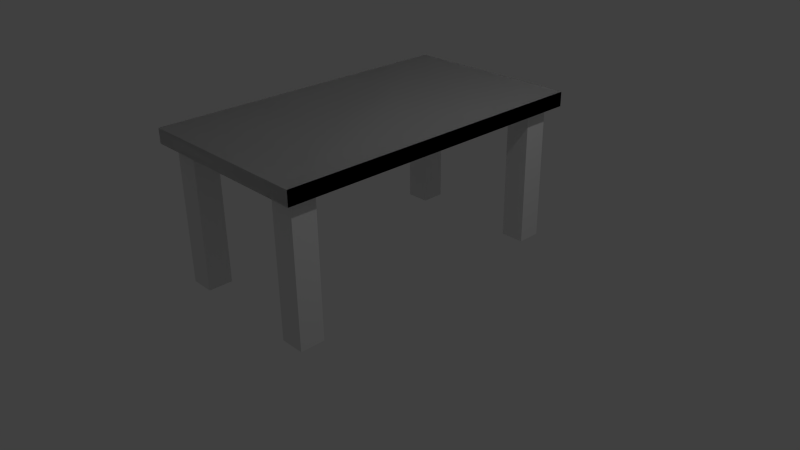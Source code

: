 # Source: asztal.blend  (saved by Blender 2.70.0; exported with 4.5.12 LTS)
import bpy
from mathutils import Matrix  # noqa: F401  (used for matrix-valued properties, if any)

bpy.ops.wm.read_factory_settings(use_empty=True)
scene = bpy.context.scene
scene.name = 'Scene'

# ---- collections
col_collection_1 = bpy.data.collections.new('Collection 1'); scene.collection.children.link(col_collection_1)

# ---- materials (node trees are filled in below, after node groups)
mat_material = bpy.data.materials.new('Material')
mat_material.alpha_threshold = 0.0
mat_material.use_transparent_shadow = False
mat_material.roughness = 0.5
mat_material.line_color = (0.0, 0.0, 0.0, 1.0)

# ---- material node trees

# ---- world
world_world = bpy.data.worlds.new('World'); scene.world = world_world
world_world.color = (0.05088, 0.05088, 0.05088)
world_world.use_sun_shadow = False
world_world.sun_shadow_jitter_overblur = 0.0
world_world.cycles.sampling_method = 'MANUAL'
world_world.cycles.sample_map_resolution = 256

# ---- cameras
cam_camera = bpy.data.cameras.new('Camera')
cam_camera.clip_end = 100.0
cam_camera.lens = 35.0
cam_camera.sensor_width = 32.0
cam_camera.sensor_height = 18.0
cam_camera.ortho_scale = 7.314
cam_camera.dof.focus_distance = 0.0
cam_camera.dof.aperture_fstop = 128.0

# ---- lights
light_lamp = bpy.data.lights.new('Lamp', 'POINT')
light_lamp.transmission_factor = 0.0
light_lamp.cutoff_distance = 30.0
light_lamp.energy = 100.0
light_lamp.shadow_buffer_clip_start = 1.001
light_lamp.shadow_soft_size = 0.1
light_lamp.shadow_maximum_resolution = 0.006
light_lamp.use_absolute_resolution = True
light_lamp.cycles.use_multiple_importance_sampling = False

# ---- meshes
me_cube = bpy.data.meshes.new('Cube')
me_cube.from_pydata([(1.0, 1.0, -1.0), (1.0, -1.0, -1.0), (-1.0, -1.0, -1.0), (-1.0, 1.0, -1.0), (1.0, 1.0, 1.0), (1.0, -1.0, 1.0), (-1.0, -1.0, 1.0), (-1.0, 1.0, 1.0), (0.6157, -0.9381, -0.7875), (0.6157, -0.7881, -0.7875), (0.8796, -0.7881, -0.7875), (0.8796, -0.9381, -0.7875), (0.6157, -0.9381, -19.99), (0.6157, -0.7881, -19.99), (0.8796, -0.7881, -19.99), (0.8796, -0.9381, -19.99), (-1.0, 1.0, -1.0), (-1.0, -1.0, -1.0), (1.0, -1.0, -1.0), (1.0, 1.0, -1.0), (-1.0, 1.0, 1.0), (-1.0, -1.0, 1.0), (1.0, -1.0, 1.0), (1.0, 1.0, 1.0), (-0.6157, -0.9381, -0.7875), (-0.6157, -0.7881, -0.7875), (-0.8796, -0.7881, -0.7875), (-0.8796, -0.9381, -0.7875), (-0.6157, -0.9381, -19.99), (-0.6157, -0.7881, -19.99), (-0.8796, -0.7881, -19.99), (-0.8796, -0.9381, -19.99), (1.0, -1.0, -1.0), (1.0, 1.0, -1.0), (-1.0, 1.0, -1.0), (-1.0, -1.0, -1.0), (1.0, -1.0, 1.0), (1.0, 1.0, 1.0), (-1.0, 1.0, 1.0), (-1.0, -1.0, 1.0), (0.6157, 0.9381, -0.7875), (0.6157, 0.7881, -0.7875), (0.8796, 0.7881, -0.7875), (0.8796, 0.9381, -0.7875), (0.6157, 0.9381, -19.99), (0.6157, 0.7881, -19.99), (0.8796, 0.7881, -19.99), (0.8796, 0.9381, -19.99), (-1.0, -1.0, -1.0), (-1.0, 1.0, -1.0), (1.0, 1.0, -1.0), (1.0, -1.0, -1.0), (-1.0, -1.0, 1.0), (-1.0, 1.0, 1.0), (1.0, 1.0, 1.0), (1.0, -1.0, 1.0), (-0.6157, 0.9381, -0.7875), (-0.6157, 0.7881, -0.7875), (-0.8796, 0.7881, -0.7875), (-0.8796, 0.9381, -0.7875), (-0.6157, 0.9381, -19.99), (-0.6157, 0.7881, -19.99), (-0.8796, 0.7881, -19.99), (-0.8796, 0.9381, -19.99)], [], [(0, 1, 2, 3), (4, 7, 6, 5), (0, 4, 5, 1), (1, 5, 6, 2), (2, 6, 7, 3), (4, 0, 3, 7), (12, 13, 9, 8), (13, 14, 10, 9), (14, 15, 11, 10), (15, 12, 8, 11), (8, 9, 10, 11), (15, 14, 13, 12), (16, 19, 18, 17), (20, 21, 22, 23), (16, 17, 21, 20), (17, 18, 22, 21), (18, 19, 23, 22), (20, 23, 19, 16), (28, 24, 25, 29), (29, 25, 26, 30), (30, 26, 27, 31), (31, 27, 24, 28), (24, 27, 26, 25), (31, 28, 29, 30), (32, 35, 34, 33), (36, 37, 38, 39), (32, 33, 37, 36), (33, 34, 38, 37), (34, 35, 39, 38), (36, 39, 35, 32), (44, 40, 41, 45), (45, 41, 42, 46), (46, 42, 43, 47), (47, 43, 40, 44), (40, 43, 42, 41), (47, 44, 45, 46), (48, 49, 50, 51), (52, 55, 54, 53), (48, 52, 53, 49), (49, 53, 54, 50), (50, 54, 55, 51), (52, 48, 51, 55), (60, 61, 57, 56), (61, 62, 58, 57), (62, 63, 59, 58), (63, 60, 56, 59), (56, 57, 58, 59), (63, 62, 61, 60)])
me_cube.materials.append(mat_material)
me_cube.use_remesh_preserve_volume = False
me_cube.use_remesh_preserve_attributes = False
me_cube.use_mirror_vertex_groups = False
me_cube.update()

# ---- objects
ob_cube = bpy.data.objects.new('Cube', me_cube)
ob_lamp = bpy.data.objects.new('Lamp', light_lamp)
ob_camera = bpy.data.objects.new('Camera', cam_camera)

# ---- transforms, parenting, visibility, modifiers, constraints
ob_cube.location = (0.0, 0.0, 1.862)
ob_cube.rotation_euler = (3.142, 0.0, 0.0)
ob_cube.scale = (1.204, 2.119, -0.0948)
ob_cube.lock_rotations_4d = False
ob_cube.empty_display_type = 'ARROWS'
ob_cube.lineart.crease_threshold = 0.0
ob_lamp.location = (4.076, 1.005, 5.904)
ob_lamp.rotation_euler = (0.6503, 0.05522, 1.866)
ob_lamp.lock_rotations_4d = False
ob_lamp.empty_display_type = 'ARROWS'
ob_lamp.color = (0.0, 0.0, 0.0, 0.0)
ob_lamp.lineart.crease_threshold = 0.0
ob_camera.location = (7.481, -6.508, 5.344)
ob_camera.rotation_euler = (1.109, 0.01082, 0.8149)
ob_camera.lock_rotations_4d = False
ob_camera.empty_display_type = 'ARROWS'
ob_camera.color = (0.0, 0.0, 0.0, 0.0)
ob_camera.display_type = 'WIRE'
ob_camera.lineart.crease_threshold = 0.0

# ---- collection membership
col_collection_1.objects.link(ob_cube)
col_collection_1.objects.link(ob_lamp)
col_collection_1.objects.link(ob_camera)

# ---- scene / render settings (as saved in the file)
scene.camera = ob_camera
scene.frame_start = 1; scene.frame_end = 250; scene.frame_set(1)
scene.render.engine = 'BLENDER_EEVEE_NEXT'
scene.render.resolution_percentage = 50
scene.render.dither_intensity = 0.0
scene.cycles.use_denoising = False
scene.cycles.samples = 10
scene.cycles.sampling_pattern = 'TABULATED_SOBOL'
scene.cycles.light_sampling_threshold = 0.0
scene.cycles.use_adaptive_sampling = False
scene.cycles.use_light_tree = False
scene.cycles.blur_glossy = 0.0
scene.cycles.volume_bounces = 1
scene.cycles.pixel_filter_type = 'GAUSSIAN'
scene.cycles.sample_clamp_indirect = 0.0
scene.view_settings.view_transform = 'Standard'
bpy.context.view_layer.update()
